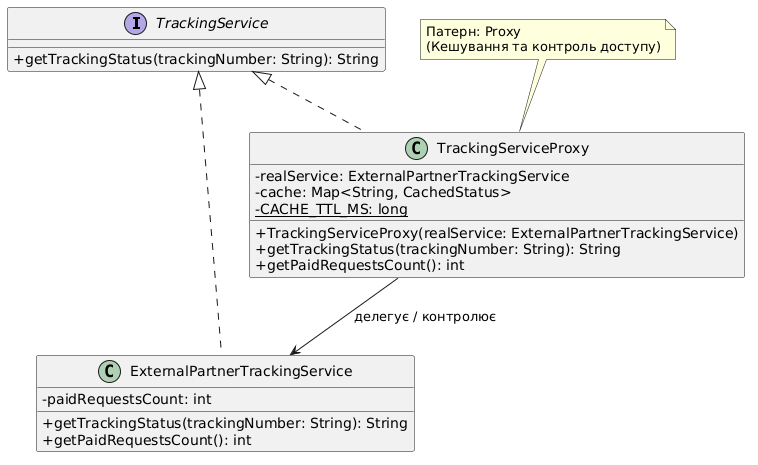

The diagram above was rendered by PlantUML. Its source (embedded in the PNG):
@startuml
skinparam classAttributeIconSize 0

interface TrackingService {
    + getTrackingStatus(trackingNumber: String): String
}

class ExternalPartnerTrackingService {
    - paidRequestsCount: int
    + getTrackingStatus(trackingNumber: String): String
    + getPaidRequestsCount(): int
}

class TrackingServiceProxy {
    - realService: ExternalPartnerTrackingService
    - cache: Map<String, CachedStatus>
    - {static} CACHE_TTL_MS: long
    + TrackingServiceProxy(realService: ExternalPartnerTrackingService)
    + getTrackingStatus(trackingNumber: String): String
    + getPaidRequestsCount(): int
}

TrackingService <|.. ExternalPartnerTrackingService
TrackingService <|.. TrackingServiceProxy
TrackingServiceProxy --> ExternalPartnerTrackingService : делегує / контролює

note top of TrackingServiceProxy : Патерн: Proxy\n(Кешування та контроль доступу)
@enduml